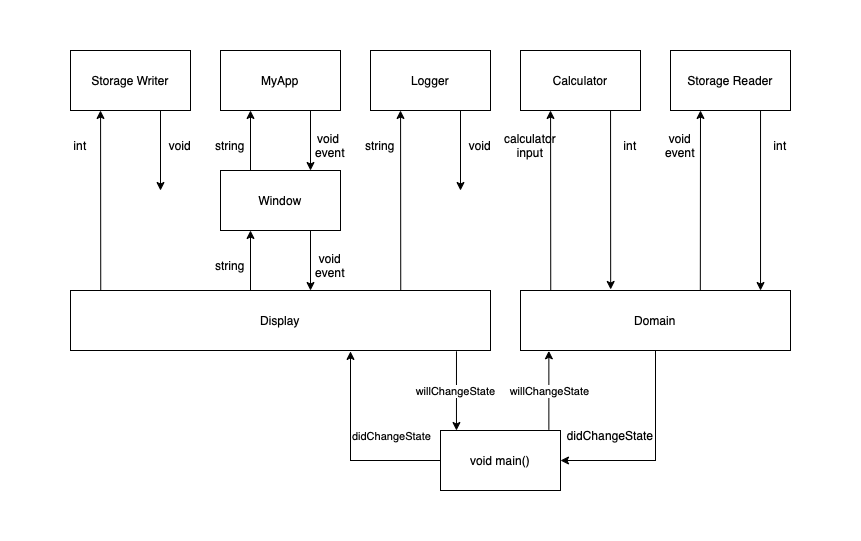

The diagram above was exported from draw.io. Its source (the exported page's mxGraphModel, read from the mxfile embedded in the PNG):
<mxGraphModel dx="1613" dy="419" grid="1" gridSize="10" guides="1" tooltips="1" connect="1" arrows="1" fold="1" page="1" pageScale="1" pageWidth="827" pageHeight="1169" math="0" shadow="0">
  <root>
    <mxCell id="0" />
    <mxCell id="1" parent="0" />
    <mxCell id="hWQ3sAZtOVnzNfnGoFL--1" value="MyApp" style="rounded=0;whiteSpace=wrap;html=1;" parent="1" vertex="1">
      <mxGeometry x="140" y="80" width="120" height="60" as="geometry" />
    </mxCell>
    <mxCell id="hWQ3sAZtOVnzNfnGoFL--3" value="Logger" style="rounded=0;whiteSpace=wrap;html=1;" parent="1" vertex="1">
      <mxGeometry x="290" y="80" width="120" height="60" as="geometry" />
    </mxCell>
    <mxCell id="hWQ3sAZtOVnzNfnGoFL--4" value="Calculator" style="rounded=0;whiteSpace=wrap;html=1;" parent="1" vertex="1">
      <mxGeometry x="440" y="80" width="120" height="60" as="geometry" />
    </mxCell>
    <mxCell id="hWQ3sAZtOVnzNfnGoFL--5" value="Storage Reader" style="rounded=0;whiteSpace=wrap;html=1;" parent="1" vertex="1">
      <mxGeometry x="590" y="80" width="120" height="60" as="geometry" />
    </mxCell>
    <mxCell id="hWQ3sAZtOVnzNfnGoFL--9" value="" style="endArrow=classic;html=1;rounded=0;entryX=0.25;entryY=1;entryDx=0;entryDy=0;" parent="1" target="hWQ3sAZtOVnzNfnGoFL--1" edge="1">
      <mxGeometry width="50" height="50" relative="1" as="geometry">
        <mxPoint x="170" y="200" as="sourcePoint" />
        <mxPoint x="430" y="170" as="targetPoint" />
      </mxGeometry>
    </mxCell>
    <mxCell id="hWQ3sAZtOVnzNfnGoFL--10" value="" style="endArrow=classic;html=1;rounded=0;exitX=0.75;exitY=1;exitDx=0;exitDy=0;" parent="1" source="hWQ3sAZtOVnzNfnGoFL--1" edge="1">
      <mxGeometry width="50" height="50" relative="1" as="geometry">
        <mxPoint x="380" y="220" as="sourcePoint" />
        <mxPoint x="230" y="200" as="targetPoint" />
      </mxGeometry>
    </mxCell>
    <mxCell id="hWQ3sAZtOVnzNfnGoFL--11" value="void&amp;nbsp;&lt;br&gt;event" style="text;html=1;strokeColor=none;fillColor=none;align=center;verticalAlign=middle;whiteSpace=wrap;rounded=0;" parent="1" vertex="1">
      <mxGeometry x="220" y="160" width="60" height="30" as="geometry" />
    </mxCell>
    <mxCell id="hWQ3sAZtOVnzNfnGoFL--12" value="string" style="text;html=1;strokeColor=none;fillColor=none;align=center;verticalAlign=middle;whiteSpace=wrap;rounded=0;" parent="1" vertex="1">
      <mxGeometry x="120" y="160" width="60" height="30" as="geometry" />
    </mxCell>
    <mxCell id="hWQ3sAZtOVnzNfnGoFL--15" value="" style="endArrow=classic;html=1;rounded=0;entryX=0.25;entryY=1;entryDx=0;entryDy=0;exitX=0.112;exitY=-0.007;exitDx=0;exitDy=0;exitPerimeter=0;" parent="1" source="JOel1leszh0vgZXZIbCl-11" target="hWQ3sAZtOVnzNfnGoFL--4" edge="1">
      <mxGeometry width="50" height="50" relative="1" as="geometry">
        <mxPoint x="470" y="200" as="sourcePoint" />
        <mxPoint x="430" y="170" as="targetPoint" />
      </mxGeometry>
    </mxCell>
    <mxCell id="hWQ3sAZtOVnzNfnGoFL--17" value="" style="endArrow=classic;html=1;rounded=0;entryX=0.25;entryY=1;entryDx=0;entryDy=0;exitX=0.666;exitY=0.02;exitDx=0;exitDy=0;exitPerimeter=0;" parent="1" source="JOel1leszh0vgZXZIbCl-11" target="hWQ3sAZtOVnzNfnGoFL--5" edge="1">
      <mxGeometry width="50" height="50" relative="1" as="geometry">
        <mxPoint x="620" y="200" as="sourcePoint" />
        <mxPoint x="430" y="170" as="targetPoint" />
      </mxGeometry>
    </mxCell>
    <mxCell id="hWQ3sAZtOVnzNfnGoFL--19" value="" style="endArrow=classic;html=1;rounded=0;exitX=0.75;exitY=1;exitDx=0;exitDy=0;entryX=0.889;entryY=0;entryDx=0;entryDy=0;entryPerimeter=0;" parent="1" source="hWQ3sAZtOVnzNfnGoFL--5" target="JOel1leszh0vgZXZIbCl-11" edge="1">
      <mxGeometry width="50" height="50" relative="1" as="geometry">
        <mxPoint x="380" y="220" as="sourcePoint" />
        <mxPoint x="680" y="200" as="targetPoint" />
      </mxGeometry>
    </mxCell>
    <mxCell id="hWQ3sAZtOVnzNfnGoFL--21" value="calculator&lt;br&gt;input" style="text;html=1;strokeColor=none;fillColor=none;align=center;verticalAlign=middle;whiteSpace=wrap;rounded=0;" parent="1" vertex="1">
      <mxGeometry x="420" y="160" width="60" height="30" as="geometry" />
    </mxCell>
    <mxCell id="hWQ3sAZtOVnzNfnGoFL--24" value="" style="endArrow=classic;html=1;rounded=0;exitX=0.75;exitY=1;exitDx=0;exitDy=0;entryX=0.334;entryY=-0.017;entryDx=0;entryDy=0;entryPerimeter=0;" parent="1" source="hWQ3sAZtOVnzNfnGoFL--4" target="JOel1leszh0vgZXZIbCl-11" edge="1">
      <mxGeometry width="50" height="50" relative="1" as="geometry">
        <mxPoint x="530" y="220" as="sourcePoint" />
        <mxPoint x="530" y="200" as="targetPoint" />
      </mxGeometry>
    </mxCell>
    <mxCell id="hWQ3sAZtOVnzNfnGoFL--25" value="int" style="text;html=1;strokeColor=none;fillColor=none;align=center;verticalAlign=middle;whiteSpace=wrap;rounded=0;" parent="1" vertex="1">
      <mxGeometry x="520" y="160" width="60" height="30" as="geometry" />
    </mxCell>
    <mxCell id="hWQ3sAZtOVnzNfnGoFL--26" value="void&lt;br&gt;event" style="text;html=1;strokeColor=none;fillColor=none;align=center;verticalAlign=middle;whiteSpace=wrap;rounded=0;" parent="1" vertex="1">
      <mxGeometry x="570" y="160" width="60" height="30" as="geometry" />
    </mxCell>
    <mxCell id="hWQ3sAZtOVnzNfnGoFL--27" value="int" style="text;html=1;strokeColor=none;fillColor=none;align=center;verticalAlign=middle;whiteSpace=wrap;rounded=0;" parent="1" vertex="1">
      <mxGeometry x="670" y="160" width="60" height="30" as="geometry" />
    </mxCell>
    <mxCell id="hWQ3sAZtOVnzNfnGoFL--28" value="Storage Writer" style="rounded=0;whiteSpace=wrap;html=1;" parent="1" vertex="1">
      <mxGeometry x="-10" y="80" width="120" height="60" as="geometry" />
    </mxCell>
    <mxCell id="JOel1leszh0vgZXZIbCl-1" value="Window" style="rounded=0;whiteSpace=wrap;html=1;" parent="1" vertex="1">
      <mxGeometry x="140" y="200" width="120" height="60" as="geometry" />
    </mxCell>
    <mxCell id="JOel1leszh0vgZXZIbCl-2" value="" style="endArrow=classic;html=1;rounded=0;entryX=0.25;entryY=1;entryDx=0;entryDy=0;" parent="1" edge="1">
      <mxGeometry width="50" height="50" relative="1" as="geometry">
        <mxPoint x="170" y="320" as="sourcePoint" />
        <mxPoint x="170" y="260" as="targetPoint" />
      </mxGeometry>
    </mxCell>
    <mxCell id="JOel1leszh0vgZXZIbCl-3" value="" style="endArrow=classic;html=1;rounded=0;exitX=0.75;exitY=1;exitDx=0;exitDy=0;" parent="1" edge="1">
      <mxGeometry width="50" height="50" relative="1" as="geometry">
        <mxPoint x="230" y="260" as="sourcePoint" />
        <mxPoint x="230" y="320" as="targetPoint" />
      </mxGeometry>
    </mxCell>
    <mxCell id="JOel1leszh0vgZXZIbCl-4" value="void&lt;br&gt;event" style="text;html=1;strokeColor=none;fillColor=none;align=center;verticalAlign=middle;whiteSpace=wrap;rounded=0;" parent="1" vertex="1">
      <mxGeometry x="220" y="280" width="60" height="30" as="geometry" />
    </mxCell>
    <mxCell id="JOel1leszh0vgZXZIbCl-5" value="string" style="text;html=1;strokeColor=none;fillColor=none;align=center;verticalAlign=middle;whiteSpace=wrap;rounded=0;" parent="1" vertex="1">
      <mxGeometry x="120" y="280" width="60" height="30" as="geometry" />
    </mxCell>
    <mxCell id="JOel1leszh0vgZXZIbCl-9" value="Display" style="rounded=0;whiteSpace=wrap;html=1;" parent="1" vertex="1">
      <mxGeometry x="-10" y="320" width="420" height="60" as="geometry" />
    </mxCell>
    <mxCell id="JOel1leszh0vgZXZIbCl-10" value="void main()" style="rounded=0;whiteSpace=wrap;html=1;" parent="1" vertex="1">
      <mxGeometry x="360" y="460" width="120" height="60" as="geometry" />
    </mxCell>
    <mxCell id="f1g9J7asIP4ZaoPyHhfj-3" style="edgeStyle=orthogonalEdgeStyle;rounded=0;orthogonalLoop=1;jettySize=auto;html=1;exitX=0.5;exitY=1;exitDx=0;exitDy=0;entryX=1;entryY=0.5;entryDx=0;entryDy=0;" parent="1" source="JOel1leszh0vgZXZIbCl-11" target="JOel1leszh0vgZXZIbCl-10" edge="1">
      <mxGeometry relative="1" as="geometry" />
    </mxCell>
    <mxCell id="JOel1leszh0vgZXZIbCl-11" value="Domain" style="rounded=0;whiteSpace=wrap;html=1;" parent="1" vertex="1">
      <mxGeometry x="440" y="320" width="270" height="60" as="geometry" />
    </mxCell>
    <mxCell id="JOel1leszh0vgZXZIbCl-12" value="" style="endArrow=classic;html=1;rounded=0;exitX=0.919;exitY=1.013;exitDx=0;exitDy=0;exitPerimeter=0;entryX=0.133;entryY=0;entryDx=0;entryDy=0;entryPerimeter=0;" parent="1" source="JOel1leszh0vgZXZIbCl-9" target="JOel1leszh0vgZXZIbCl-10" edge="1">
      <mxGeometry width="50" height="50" relative="1" as="geometry">
        <mxPoint x="360" y="360" as="sourcePoint" />
        <mxPoint x="600" y="420" as="targetPoint" />
      </mxGeometry>
    </mxCell>
    <mxCell id="JOel1leszh0vgZXZIbCl-13" value="willChangeState" style="edgeLabel;html=1;align=center;verticalAlign=middle;resizable=0;points=[];" parent="JOel1leszh0vgZXZIbCl-12" vertex="1" connectable="0">
      <mxGeometry x="0.0139" y="-1" relative="1" as="geometry">
        <mxPoint as="offset" />
      </mxGeometry>
    </mxCell>
    <mxCell id="JOel1leszh0vgZXZIbCl-14" value="" style="endArrow=classic;html=1;rounded=0;entryX=0.105;entryY=1.005;entryDx=0;entryDy=0;entryPerimeter=0;exitX=0.903;exitY=-0.01;exitDx=0;exitDy=0;exitPerimeter=0;" parent="1" source="JOel1leszh0vgZXZIbCl-10" target="JOel1leszh0vgZXZIbCl-11" edge="1">
      <mxGeometry width="50" height="50" relative="1" as="geometry">
        <mxPoint x="380" y="400" as="sourcePoint" />
        <mxPoint x="430" y="350" as="targetPoint" />
      </mxGeometry>
    </mxCell>
    <mxCell id="JOel1leszh0vgZXZIbCl-15" value="willChangeState" style="edgeLabel;html=1;align=center;verticalAlign=middle;resizable=0;points=[];" parent="JOel1leszh0vgZXZIbCl-14" vertex="1" connectable="0">
      <mxGeometry x="0.0505" relative="1" as="geometry">
        <mxPoint y="3" as="offset" />
      </mxGeometry>
    </mxCell>
    <mxCell id="f1g9J7asIP4ZaoPyHhfj-1" value="" style="endArrow=classic;html=1;rounded=0;entryX=0.105;entryY=1.005;entryDx=0;entryDy=0;entryPerimeter=0;exitX=0;exitY=0.5;exitDx=0;exitDy=0;" parent="1" source="JOel1leszh0vgZXZIbCl-10" edge="1">
      <mxGeometry width="50" height="50" relative="1" as="geometry">
        <mxPoint x="270" y="480" as="sourcePoint" />
        <mxPoint x="269.9999999999999" y="380.9" as="targetPoint" />
        <Array as="points">
          <mxPoint x="270" y="490" />
        </Array>
      </mxGeometry>
    </mxCell>
    <mxCell id="f1g9J7asIP4ZaoPyHhfj-2" value="didChangeState" style="edgeLabel;html=1;align=center;verticalAlign=middle;resizable=0;points=[];labelBackgroundColor=none;" parent="f1g9J7asIP4ZaoPyHhfj-1" vertex="1" connectable="0">
      <mxGeometry x="0.0505" relative="1" as="geometry">
        <mxPoint x="40" y="-10" as="offset" />
      </mxGeometry>
    </mxCell>
    <mxCell id="f1g9J7asIP4ZaoPyHhfj-6" value="didChangeState" style="text;html=1;strokeColor=none;fillColor=none;align=center;verticalAlign=middle;whiteSpace=wrap;rounded=0;" parent="1" vertex="1">
      <mxGeometry x="500" y="450" width="60" height="30" as="geometry" />
    </mxCell>
    <mxCell id="So0XbzyvDA3_lju7J6J--1" value="" style="endArrow=classic;html=1;rounded=0;entryX=0.25;entryY=1;entryDx=0;entryDy=0;exitX=0.112;exitY=-0.007;exitDx=0;exitDy=0;exitPerimeter=0;" parent="1" edge="1">
      <mxGeometry width="50" height="50" relative="1" as="geometry">
        <mxPoint x="20.23999999999978" y="319.58000000000004" as="sourcePoint" />
        <mxPoint x="20" y="140" as="targetPoint" />
      </mxGeometry>
    </mxCell>
    <mxCell id="So0XbzyvDA3_lju7J6J--2" value="int" style="text;html=1;strokeColor=none;fillColor=none;align=center;verticalAlign=middle;whiteSpace=wrap;rounded=0;" parent="1" vertex="1">
      <mxGeometry x="-30" y="160" width="60" height="30" as="geometry" />
    </mxCell>
    <mxCell id="So0XbzyvDA3_lju7J6J--3" value="" style="endArrow=classic;html=1;rounded=0;exitX=0.75;exitY=1;exitDx=0;exitDy=0;" parent="1" edge="1">
      <mxGeometry width="50" height="50" relative="1" as="geometry">
        <mxPoint x="80" y="140" as="sourcePoint" />
        <mxPoint x="80" y="220" as="targetPoint" />
      </mxGeometry>
    </mxCell>
    <mxCell id="So0XbzyvDA3_lju7J6J--4" value="void" style="text;html=1;strokeColor=none;fillColor=none;align=center;verticalAlign=middle;whiteSpace=wrap;rounded=0;" parent="1" vertex="1">
      <mxGeometry x="70" y="160" width="60" height="30" as="geometry" />
    </mxCell>
    <mxCell id="So0XbzyvDA3_lju7J6J--5" value="" style="endArrow=classic;html=1;rounded=0;entryX=0.25;entryY=1;entryDx=0;entryDy=0;exitX=0.112;exitY=-0.007;exitDx=0;exitDy=0;exitPerimeter=0;" parent="1" edge="1">
      <mxGeometry width="50" height="50" relative="1" as="geometry">
        <mxPoint x="320.2399999999998" y="319.58000000000004" as="sourcePoint" />
        <mxPoint x="320" y="140" as="targetPoint" />
      </mxGeometry>
    </mxCell>
    <mxCell id="So0XbzyvDA3_lju7J6J--6" value="string" style="text;html=1;strokeColor=none;fillColor=none;align=center;verticalAlign=middle;whiteSpace=wrap;rounded=0;" parent="1" vertex="1">
      <mxGeometry x="270" y="160" width="60" height="30" as="geometry" />
    </mxCell>
    <mxCell id="So0XbzyvDA3_lju7J6J--7" value="" style="endArrow=classic;html=1;rounded=0;exitX=0.75;exitY=1;exitDx=0;exitDy=0;" parent="1" edge="1">
      <mxGeometry width="50" height="50" relative="1" as="geometry">
        <mxPoint x="380" y="140" as="sourcePoint" />
        <mxPoint x="380" y="220" as="targetPoint" />
      </mxGeometry>
    </mxCell>
    <mxCell id="So0XbzyvDA3_lju7J6J--8" value="void" style="text;html=1;strokeColor=none;fillColor=none;align=center;verticalAlign=middle;whiteSpace=wrap;rounded=0;" parent="1" vertex="1">
      <mxGeometry x="370" y="160" width="60" height="30" as="geometry" />
    </mxCell>
  </root>
</mxGraphModel>